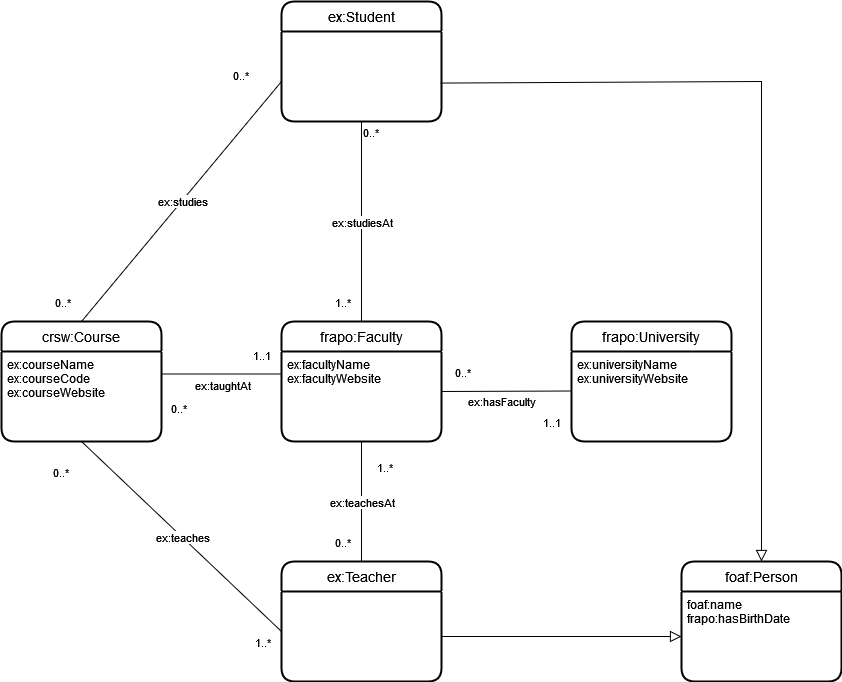

The diagram above was exported from draw.io. Its source (the exported page's mxGraphModel, read from the mxfile embedded in the PNG):
<mxGraphModel dx="1038" dy="523" grid="1" gridSize="10" guides="1" tooltips="1" connect="1" arrows="1" fold="1" page="1" pageScale="1" pageWidth="827" pageHeight="1169" math="0" shadow="0">
  <root>
    <mxCell id="0" />
    <mxCell id="1" parent="0" />
    <mxCell id="KmmXAXj6lSdqhUFl2rYn-1" value="" style="endArrow=none;html=1;rounded=0;entryX=0.5;entryY=0;entryDx=0;entryDy=0;exitX=0.5;exitY=1;exitDx=0;exitDy=0;" parent="1" source="KmmXAXj6lSdqhUFl2rYn-8" target="KmmXAXj6lSdqhUFl2rYn-9" edge="1">
      <mxGeometry relative="1" as="geometry">
        <mxPoint x="400" y="470" as="sourcePoint" />
        <mxPoint x="420" y="580" as="targetPoint" />
      </mxGeometry>
    </mxCell>
    <mxCell id="KmmXAXj6lSdqhUFl2rYn-2" value="ex:teachesAt" style="edgeLabel;resizable=0;html=1;align=center;verticalAlign=middle;" parent="KmmXAXj6lSdqhUFl2rYn-1" connectable="0" vertex="1">
      <mxGeometry relative="1" as="geometry" />
    </mxCell>
    <mxCell id="KmmXAXj6lSdqhUFl2rYn-3" value="1..*" style="edgeLabel;resizable=0;html=1;align=left;verticalAlign=bottom;" parent="KmmXAXj6lSdqhUFl2rYn-1" connectable="0" vertex="1">
      <mxGeometry x="-1" relative="1" as="geometry">
        <mxPoint x="14" y="35" as="offset" />
      </mxGeometry>
    </mxCell>
    <mxCell id="KmmXAXj6lSdqhUFl2rYn-4" value="&lt;span style=&quot;text-align: left;&quot;&gt;0..*&lt;/span&gt;" style="edgeLabel;resizable=0;html=1;align=right;verticalAlign=bottom;" parent="KmmXAXj6lSdqhUFl2rYn-1" connectable="0" vertex="1">
      <mxGeometry x="1" relative="1" as="geometry">
        <mxPoint x="-10" y="-10" as="offset" />
      </mxGeometry>
    </mxCell>
    <mxCell id="KmmXAXj6lSdqhUFl2rYn-5" value="crsw:Course" style="swimlane;childLayout=stackLayout;horizontal=1;startSize=30;horizontalStack=0;rounded=1;fontSize=14;fontStyle=0;strokeWidth=2;resizeParent=0;resizeLast=1;shadow=0;dashed=0;align=center;" parent="1" vertex="1">
      <mxGeometry x="40" y="360" width="160" height="120" as="geometry" />
    </mxCell>
    <mxCell id="KmmXAXj6lSdqhUFl2rYn-6" value="ex:courseName&#10;ex:courseCode&#10;ex:courseWebsite" style="align=left;strokeColor=none;fillColor=none;spacingLeft=4;fontSize=12;verticalAlign=top;resizable=0;rotatable=0;part=1;" parent="KmmXAXj6lSdqhUFl2rYn-5" vertex="1">
      <mxGeometry y="30" width="160" height="90" as="geometry" />
    </mxCell>
    <mxCell id="KmmXAXj6lSdqhUFl2rYn-7" value="frapo:Faculty" style="swimlane;childLayout=stackLayout;horizontal=1;startSize=30;horizontalStack=0;rounded=1;fontSize=14;fontStyle=0;strokeWidth=2;resizeParent=0;resizeLast=1;shadow=0;dashed=0;align=center;" parent="1" vertex="1">
      <mxGeometry x="320" y="360" width="160" height="120" as="geometry" />
    </mxCell>
    <mxCell id="KmmXAXj6lSdqhUFl2rYn-8" value="ex:facultyName&#10;ex:facultyWebsite" style="align=left;strokeColor=none;fillColor=none;spacingLeft=4;fontSize=12;verticalAlign=top;resizable=0;rotatable=0;part=1;" parent="KmmXAXj6lSdqhUFl2rYn-7" vertex="1">
      <mxGeometry y="30" width="160" height="90" as="geometry" />
    </mxCell>
    <mxCell id="KmmXAXj6lSdqhUFl2rYn-9" value="ex:Teacher" style="swimlane;childLayout=stackLayout;horizontal=1;startSize=30;horizontalStack=0;rounded=1;fontSize=14;fontStyle=0;strokeWidth=2;resizeParent=0;resizeLast=1;shadow=0;dashed=0;align=center;" parent="1" vertex="1">
      <mxGeometry x="320" y="600" width="160" height="120" as="geometry" />
    </mxCell>
    <mxCell id="KmmXAXj6lSdqhUFl2rYn-10" value="foaf:Person" style="swimlane;childLayout=stackLayout;horizontal=1;startSize=30;horizontalStack=0;rounded=1;fontSize=14;fontStyle=0;strokeWidth=2;resizeParent=0;resizeLast=1;shadow=0;dashed=0;align=center;" parent="1" vertex="1">
      <mxGeometry x="720" y="600" width="160" height="120" as="geometry" />
    </mxCell>
    <mxCell id="KmmXAXj6lSdqhUFl2rYn-11" value="foaf:name&#10;frapo:hasBirthDate" style="align=left;strokeColor=none;fillColor=none;spacingLeft=4;fontSize=12;verticalAlign=top;resizable=0;rotatable=0;part=1;" parent="KmmXAXj6lSdqhUFl2rYn-10" vertex="1">
      <mxGeometry y="30" width="160" height="90" as="geometry" />
    </mxCell>
    <mxCell id="KmmXAXj6lSdqhUFl2rYn-12" value="" style="endArrow=block;html=1;rounded=0;entryX=0.5;entryY=0;entryDx=0;entryDy=0;exitX=0.992;exitY=0.573;exitDx=0;exitDy=0;exitPerimeter=0;endSize=9;endFill=0;" parent="1" target="KmmXAXj6lSdqhUFl2rYn-10" edge="1">
      <mxGeometry width="50" height="50" relative="1" as="geometry">
        <mxPoint x="478.72" y="121.56999999999994" as="sourcePoint" />
        <mxPoint x="570" y="120" as="targetPoint" />
        <Array as="points">
          <mxPoint x="800" y="120" />
        </Array>
      </mxGeometry>
    </mxCell>
    <mxCell id="KmmXAXj6lSdqhUFl2rYn-13" value="" style="endArrow=block;html=1;rounded=0;entryX=0;entryY=0.5;entryDx=0;entryDy=0;endFill=0;strokeWidth=1;endSize=9;" parent="1" target="KmmXAXj6lSdqhUFl2rYn-11" edge="1">
      <mxGeometry width="50" height="50" relative="1" as="geometry">
        <mxPoint x="480" y="675" as="sourcePoint" />
        <mxPoint x="510" y="640" as="targetPoint" />
      </mxGeometry>
    </mxCell>
    <mxCell id="KmmXAXj6lSdqhUFl2rYn-14" value="" style="endArrow=none;html=1;rounded=0;exitX=0.5;exitY=1;exitDx=0;exitDy=0;" parent="1" source="KmmXAXj6lSdqhUFl2rYn-6" edge="1">
      <mxGeometry relative="1" as="geometry">
        <mxPoint x="120" y="490" as="sourcePoint" />
        <mxPoint x="320" y="670" as="targetPoint" />
      </mxGeometry>
    </mxCell>
    <mxCell id="KmmXAXj6lSdqhUFl2rYn-15" value="ex:teaches" style="edgeLabel;resizable=0;html=1;align=center;verticalAlign=middle;" parent="KmmXAXj6lSdqhUFl2rYn-14" connectable="0" vertex="1">
      <mxGeometry relative="1" as="geometry" />
    </mxCell>
    <mxCell id="KmmXAXj6lSdqhUFl2rYn-16" value="0..*" style="edgeLabel;resizable=0;html=1;align=left;verticalAlign=bottom;" parent="KmmXAXj6lSdqhUFl2rYn-14" connectable="0" vertex="1">
      <mxGeometry x="-1" relative="1" as="geometry">
        <mxPoint x="-30" y="40" as="offset" />
      </mxGeometry>
    </mxCell>
    <mxCell id="KmmXAXj6lSdqhUFl2rYn-17" value="&lt;span style=&quot;text-align: left;&quot;&gt;1..*&lt;/span&gt;" style="edgeLabel;resizable=0;html=1;align=right;verticalAlign=bottom;" parent="KmmXAXj6lSdqhUFl2rYn-14" connectable="0" vertex="1">
      <mxGeometry x="1" relative="1" as="geometry">
        <mxPoint x="-10" y="20" as="offset" />
      </mxGeometry>
    </mxCell>
    <mxCell id="KmmXAXj6lSdqhUFl2rYn-18" value="" style="endArrow=none;html=1;rounded=0;entryX=0.5;entryY=0;entryDx=0;entryDy=0;" parent="1" target="KmmXAXj6lSdqhUFl2rYn-5" edge="1">
      <mxGeometry relative="1" as="geometry">
        <mxPoint x="320" y="120" as="sourcePoint" />
        <mxPoint x="270" y="340" as="targetPoint" />
      </mxGeometry>
    </mxCell>
    <mxCell id="KmmXAXj6lSdqhUFl2rYn-19" value="ex:studies" style="edgeLabel;resizable=0;html=1;align=center;verticalAlign=middle;" parent="KmmXAXj6lSdqhUFl2rYn-18" connectable="0" vertex="1">
      <mxGeometry relative="1" as="geometry" />
    </mxCell>
    <mxCell id="KmmXAXj6lSdqhUFl2rYn-20" value="0..*" style="edgeLabel;resizable=0;html=1;align=left;verticalAlign=bottom;" parent="KmmXAXj6lSdqhUFl2rYn-18" connectable="0" vertex="1">
      <mxGeometry x="-1" relative="1" as="geometry">
        <mxPoint x="-50" y="3" as="offset" />
      </mxGeometry>
    </mxCell>
    <mxCell id="KmmXAXj6lSdqhUFl2rYn-21" value="0..*" style="edgeLabel;resizable=0;html=1;align=right;verticalAlign=bottom;" parent="KmmXAXj6lSdqhUFl2rYn-18" connectable="0" vertex="1">
      <mxGeometry x="1" relative="1" as="geometry">
        <mxPoint x="-10" y="-10" as="offset" />
      </mxGeometry>
    </mxCell>
    <mxCell id="KmmXAXj6lSdqhUFl2rYn-22" value="" style="endArrow=none;html=1;rounded=0;exitX=0.5;exitY=1;exitDx=0;exitDy=0;entryX=0.5;entryY=0;entryDx=0;entryDy=0;" parent="1" target="KmmXAXj6lSdqhUFl2rYn-7" edge="1">
      <mxGeometry relative="1" as="geometry">
        <mxPoint x="400" y="160" as="sourcePoint" />
        <mxPoint x="400" y="340" as="targetPoint" />
      </mxGeometry>
    </mxCell>
    <mxCell id="KmmXAXj6lSdqhUFl2rYn-23" value="ex:studiesAt" style="edgeLabel;resizable=0;html=1;align=center;verticalAlign=middle;" parent="KmmXAXj6lSdqhUFl2rYn-22" connectable="0" vertex="1">
      <mxGeometry relative="1" as="geometry" />
    </mxCell>
    <mxCell id="KmmXAXj6lSdqhUFl2rYn-24" value="0..*" style="edgeLabel;resizable=0;html=1;align=left;verticalAlign=bottom;" parent="KmmXAXj6lSdqhUFl2rYn-22" connectable="0" vertex="1">
      <mxGeometry x="-1" relative="1" as="geometry">
        <mxPoint y="20" as="offset" />
      </mxGeometry>
    </mxCell>
    <mxCell id="KmmXAXj6lSdqhUFl2rYn-25" value="&lt;span style=&quot;text-align: left;&quot;&gt;1..*&lt;/span&gt;" style="edgeLabel;resizable=0;html=1;align=right;verticalAlign=bottom;" parent="KmmXAXj6lSdqhUFl2rYn-22" connectable="0" vertex="1">
      <mxGeometry x="1" relative="1" as="geometry">
        <mxPoint x="-10" y="-10" as="offset" />
      </mxGeometry>
    </mxCell>
    <mxCell id="KmmXAXj6lSdqhUFl2rYn-26" value="frapo:University" style="swimlane;childLayout=stackLayout;horizontal=1;startSize=30;horizontalStack=0;rounded=1;fontSize=14;fontStyle=0;strokeWidth=2;resizeParent=0;resizeLast=1;shadow=0;dashed=0;align=center;" parent="1" vertex="1">
      <mxGeometry x="610" y="360" width="160" height="120" as="geometry" />
    </mxCell>
    <mxCell id="KmmXAXj6lSdqhUFl2rYn-27" value="ex:universityName&#10;ex:universityWebsite&#10;&#10;" style="align=left;strokeColor=none;fillColor=none;spacingLeft=4;fontSize=12;verticalAlign=top;resizable=0;rotatable=0;part=1;" parent="KmmXAXj6lSdqhUFl2rYn-26" vertex="1">
      <mxGeometry y="30" width="160" height="90" as="geometry" />
    </mxCell>
    <mxCell id="KmmXAXj6lSdqhUFl2rYn-28" value="" style="endArrow=none;html=1;rounded=0;exitX=-0.003;exitY=0.439;exitDx=0;exitDy=0;exitPerimeter=0;" parent="1" source="KmmXAXj6lSdqhUFl2rYn-27" edge="1">
      <mxGeometry relative="1" as="geometry">
        <mxPoint x="550" y="430" as="sourcePoint" />
        <mxPoint x="480" y="430" as="targetPoint" />
      </mxGeometry>
    </mxCell>
    <mxCell id="KmmXAXj6lSdqhUFl2rYn-29" value="&lt;font style=&quot;line-height: 1; font-size: 11px;&quot;&gt;ex:hasFaculty&lt;/font&gt;" style="edgeLabel;resizable=0;html=1;align=center;verticalAlign=middle;fontSize=11;" parent="KmmXAXj6lSdqhUFl2rYn-28" connectable="0" vertex="1">
      <mxGeometry relative="1" as="geometry">
        <mxPoint x="-5" y="10" as="offset" />
      </mxGeometry>
    </mxCell>
    <mxCell id="KmmXAXj6lSdqhUFl2rYn-30" value="1..1" style="edgeLabel;resizable=0;html=1;align=left;verticalAlign=bottom;" parent="KmmXAXj6lSdqhUFl2rYn-28" connectable="0" vertex="1">
      <mxGeometry x="-1" relative="1" as="geometry">
        <mxPoint x="-30" y="40" as="offset" />
      </mxGeometry>
    </mxCell>
    <mxCell id="KmmXAXj6lSdqhUFl2rYn-31" value="&lt;span style=&quot;text-align: left;&quot;&gt;0..*&lt;/span&gt;" style="edgeLabel;resizable=0;html=1;align=right;verticalAlign=bottom;" parent="KmmXAXj6lSdqhUFl2rYn-28" connectable="0" vertex="1">
      <mxGeometry x="1" relative="1" as="geometry">
        <mxPoint x="30" y="-10" as="offset" />
      </mxGeometry>
    </mxCell>
    <mxCell id="KmmXAXj6lSdqhUFl2rYn-32" value="ex:Student" style="swimlane;childLayout=stackLayout;horizontal=1;startSize=30;horizontalStack=0;rounded=1;fontSize=14;fontStyle=0;strokeWidth=2;resizeParent=0;resizeLast=1;shadow=0;dashed=0;align=center;" parent="1" vertex="1">
      <mxGeometry x="320" y="40" width="160" height="120" as="geometry" />
    </mxCell>
    <mxCell id="KmmXAXj6lSdqhUFl2rYn-33" value="" style="endArrow=none;html=1;rounded=0;exitX=1;exitY=0.25;exitDx=0;exitDy=0;entryX=0;entryY=0.25;entryDx=0;entryDy=0;" parent="1" source="KmmXAXj6lSdqhUFl2rYn-6" target="KmmXAXj6lSdqhUFl2rYn-8" edge="1">
      <mxGeometry relative="1" as="geometry">
        <mxPoint x="410" y="170" as="sourcePoint" />
        <mxPoint x="410" y="379.96000000000004" as="targetPoint" />
      </mxGeometry>
    </mxCell>
    <mxCell id="KmmXAXj6lSdqhUFl2rYn-34" value="ex:taughtAt" style="edgeLabel;resizable=0;html=1;align=center;verticalAlign=middle;" parent="KmmXAXj6lSdqhUFl2rYn-33" connectable="0" vertex="1">
      <mxGeometry relative="1" as="geometry">
        <mxPoint y="11" as="offset" />
      </mxGeometry>
    </mxCell>
    <mxCell id="KmmXAXj6lSdqhUFl2rYn-35" value="0..*" style="edgeLabel;resizable=0;html=1;align=left;verticalAlign=bottom;" parent="KmmXAXj6lSdqhUFl2rYn-33" connectable="0" vertex="1">
      <mxGeometry x="-1" relative="1" as="geometry">
        <mxPoint x="8" y="43" as="offset" />
      </mxGeometry>
    </mxCell>
    <mxCell id="KmmXAXj6lSdqhUFl2rYn-36" value="&lt;span style=&quot;text-align: left;&quot;&gt;1..1&lt;/span&gt;" style="edgeLabel;resizable=0;html=1;align=right;verticalAlign=bottom;" parent="KmmXAXj6lSdqhUFl2rYn-33" connectable="0" vertex="1">
      <mxGeometry x="1" relative="1" as="geometry">
        <mxPoint x="-10" y="-10" as="offset" />
      </mxGeometry>
    </mxCell>
  </root>
</mxGraphModel>